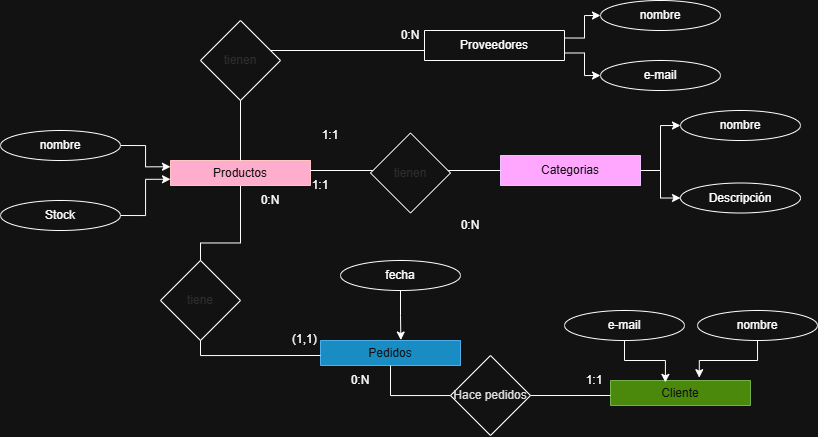

The diagram above was exported from draw.io. Its source (the exported page's mxGraphModel, read from the mxfile embedded in the PNG):
<mxGraphModel dx="1176" dy="634" grid="1" gridSize="10" guides="1" tooltips="1" connect="1" arrows="1" fold="1" page="1" pageScale="1" pageWidth="827" pageHeight="1169" math="0" shadow="0">
  <root>
    <mxCell id="0" />
    <mxCell id="1" parent="0" />
    <mxCell id="vF5w1O7Bn2NlJe7K_KYz-22" style="edgeStyle=orthogonalEdgeStyle;rounded=0;orthogonalLoop=1;jettySize=auto;html=1;entryX=0.5;entryY=0;entryDx=0;entryDy=0;endArrow=none;endFill=0;" parent="1" source="wugNTbsu9xLF4mXu3fa8-1" edge="1">
      <mxGeometry relative="1" as="geometry">
        <mxPoint x="200" y="410" as="targetPoint" />
      </mxGeometry>
    </mxCell>
    <mxCell id="wugNTbsu9xLF4mXu3fa8-1" value="Productos" style="swimlane;fontStyle=0;childLayout=stackLayout;horizontal=1;startSize=30;horizontalStack=0;resizeParent=1;resizeParentMax=0;resizeLast=0;collapsible=1;marginBottom=0;whiteSpace=wrap;html=1;fillColor=#a20025;fontColor=#ffffff;strokeColor=#6F0000;" parent="1" vertex="1">
      <mxGeometry x="170" y="270" width="140" height="25" as="geometry" />
    </mxCell>
    <mxCell id="uHNH0QoeCaeDiJ9nlf7l-17" style="edgeStyle=orthogonalEdgeStyle;rounded=0;orthogonalLoop=1;jettySize=auto;html=1;exitX=1;exitY=0.5;exitDx=0;exitDy=0;entryX=0;entryY=0.5;entryDx=0;entryDy=0;" edge="1" parent="1" source="vF5w1O7Bn2NlJe7K_KYz-1" target="uHNH0QoeCaeDiJ9nlf7l-15">
      <mxGeometry relative="1" as="geometry" />
    </mxCell>
    <mxCell id="uHNH0QoeCaeDiJ9nlf7l-18" style="edgeStyle=orthogonalEdgeStyle;rounded=0;orthogonalLoop=1;jettySize=auto;html=1;exitX=1;exitY=0.5;exitDx=0;exitDy=0;entryX=0;entryY=0.5;entryDx=0;entryDy=0;" edge="1" parent="1" source="vF5w1O7Bn2NlJe7K_KYz-1" target="uHNH0QoeCaeDiJ9nlf7l-16">
      <mxGeometry relative="1" as="geometry" />
    </mxCell>
    <mxCell id="vF5w1O7Bn2NlJe7K_KYz-1" value="Categorias" style="swimlane;fontStyle=0;childLayout=stackLayout;horizontal=1;startSize=30;horizontalStack=0;resizeParent=1;resizeParentMax=0;resizeLast=0;collapsible=1;marginBottom=0;whiteSpace=wrap;html=1;fillColor=#6a00ff;fontColor=#ffffff;strokeColor=#3700CC;" parent="1" vertex="1">
      <mxGeometry x="500" y="265" width="140" height="30" as="geometry" />
    </mxCell>
    <mxCell id="uHNH0QoeCaeDiJ9nlf7l-9" style="edgeStyle=orthogonalEdgeStyle;rounded=0;orthogonalLoop=1;jettySize=auto;html=1;exitX=1;exitY=0.75;exitDx=0;exitDy=0;entryX=0;entryY=0.5;entryDx=0;entryDy=0;" edge="1" parent="1" source="vF5w1O7Bn2NlJe7K_KYz-4" target="uHNH0QoeCaeDiJ9nlf7l-8">
      <mxGeometry relative="1" as="geometry" />
    </mxCell>
    <mxCell id="uHNH0QoeCaeDiJ9nlf7l-10" style="edgeStyle=orthogonalEdgeStyle;rounded=0;orthogonalLoop=1;jettySize=auto;html=1;exitX=1;exitY=0.25;exitDx=0;exitDy=0;entryX=0;entryY=0.5;entryDx=0;entryDy=0;" edge="1" parent="1" source="vF5w1O7Bn2NlJe7K_KYz-4" target="uHNH0QoeCaeDiJ9nlf7l-7">
      <mxGeometry relative="1" as="geometry" />
    </mxCell>
    <mxCell id="vF5w1O7Bn2NlJe7K_KYz-4" value="Proveedores" style="swimlane;fontStyle=0;childLayout=stackLayout;horizontal=1;startSize=30;horizontalStack=0;resizeParent=1;resizeParentMax=0;resizeLast=0;collapsible=1;marginBottom=0;whiteSpace=wrap;html=1;" parent="1" vertex="1">
      <mxGeometry x="424" y="140" width="140" height="30" as="geometry" />
    </mxCell>
    <mxCell id="vF5w1O7Bn2NlJe7K_KYz-6" value="Pedidos" style="swimlane;fontStyle=0;childLayout=stackLayout;horizontal=1;startSize=30;horizontalStack=0;resizeParent=1;resizeParentMax=0;resizeLast=0;collapsible=1;marginBottom=0;whiteSpace=wrap;html=1;fillColor=#1ba1e2;fontColor=#ffffff;strokeColor=#006EAF;" parent="1" vertex="1">
      <mxGeometry x="320" y="450" width="140" height="25" as="geometry" />
    </mxCell>
    <mxCell id="vF5w1O7Bn2NlJe7K_KYz-8" style="edgeStyle=orthogonalEdgeStyle;rounded=0;orthogonalLoop=1;jettySize=auto;html=1;exitX=1;exitY=0.5;exitDx=0;exitDy=0;endArrow=none;endFill=0;" parent="1" edge="1">
      <mxGeometry relative="1" as="geometry">
        <mxPoint x="310" y="280" as="sourcePoint" />
        <mxPoint x="500" y="280" as="targetPoint" />
      </mxGeometry>
    </mxCell>
    <mxCell id="vF5w1O7Bn2NlJe7K_KYz-10" style="edgeStyle=orthogonalEdgeStyle;rounded=0;orthogonalLoop=1;jettySize=auto;html=1;exitX=0;exitY=0.5;exitDx=0;exitDy=0;shape=wire;dashed=1;endArrow=none;endFill=0;" parent="1" target="wugNTbsu9xLF4mXu3fa8-1" edge="1">
      <mxGeometry relative="1" as="geometry">
        <mxPoint x="424" y="160" as="sourcePoint" />
      </mxGeometry>
    </mxCell>
    <mxCell id="vF5w1O7Bn2NlJe7K_KYz-11" value="1:1" style="text;html=1;align=center;verticalAlign=middle;whiteSpace=wrap;rounded=0;" parent="1" vertex="1">
      <mxGeometry x="290" y="280" width="60" height="30" as="geometry" />
    </mxCell>
    <mxCell id="vF5w1O7Bn2NlJe7K_KYz-12" value="0:N" style="text;html=1;align=center;verticalAlign=middle;whiteSpace=wrap;rounded=0;" parent="1" vertex="1">
      <mxGeometry x="440" y="320" width="60" height="30" as="geometry" />
    </mxCell>
    <mxCell id="vF5w1O7Bn2NlJe7K_KYz-13" value="0:N" style="text;html=1;align=center;verticalAlign=middle;whiteSpace=wrap;rounded=0;" parent="1" vertex="1">
      <mxGeometry x="380" y="130" width="60" height="30" as="geometry" />
    </mxCell>
    <mxCell id="vF5w1O7Bn2NlJe7K_KYz-14" value="1:1" style="text;html=1;align=center;verticalAlign=middle;whiteSpace=wrap;rounded=0;" parent="1" vertex="1">
      <mxGeometry x="300" y="230" width="60" height="30" as="geometry" />
    </mxCell>
    <mxCell id="vF5w1O7Bn2NlJe7K_KYz-15" value="Cliente" style="swimlane;fontStyle=0;childLayout=stackLayout;horizontal=1;startSize=30;horizontalStack=0;resizeParent=1;resizeParentMax=0;resizeLast=0;collapsible=1;marginBottom=0;whiteSpace=wrap;html=1;fillColor=#60a917;fontColor=#ffffff;strokeColor=#2D7600;" parent="1" vertex="1">
      <mxGeometry x="610" y="490" width="140" height="25" as="geometry" />
    </mxCell>
    <mxCell id="vF5w1O7Bn2NlJe7K_KYz-17" style="edgeStyle=orthogonalEdgeStyle;rounded=0;orthogonalLoop=1;jettySize=auto;html=1;exitX=0;exitY=0.5;exitDx=0;exitDy=0;entryX=0.5;entryY=1;entryDx=0;entryDy=0;endArrow=none;endFill=0;" parent="1" target="vF5w1O7Bn2NlJe7K_KYz-6" edge="1">
      <mxGeometry relative="1" as="geometry">
        <mxPoint x="610" y="505" as="sourcePoint" />
        <mxPoint x="459.1600000000001" y="456.0999999999999" as="targetPoint" />
      </mxGeometry>
    </mxCell>
    <mxCell id="vF5w1O7Bn2NlJe7K_KYz-18" value="1:1" style="text;html=1;align=center;verticalAlign=middle;whiteSpace=wrap;rounded=0;" parent="1" vertex="1">
      <mxGeometry x="564" y="475" width="60" height="30" as="geometry" />
    </mxCell>
    <mxCell id="vF5w1O7Bn2NlJe7K_KYz-19" value="0:N" style="text;html=1;align=center;verticalAlign=middle;whiteSpace=wrap;rounded=0;" parent="1" vertex="1">
      <mxGeometry x="330" y="475" width="60" height="30" as="geometry" />
    </mxCell>
    <mxCell id="vF5w1O7Bn2NlJe7K_KYz-23" style="edgeStyle=orthogonalEdgeStyle;rounded=0;orthogonalLoop=1;jettySize=auto;html=1;exitX=0;exitY=0.5;exitDx=0;exitDy=0;entryX=0.5;entryY=1;entryDx=0;entryDy=0;endArrow=none;endFill=0;" parent="1" edge="1">
      <mxGeometry relative="1" as="geometry">
        <mxPoint x="320" y="465" as="sourcePoint" />
        <mxPoint x="200" y="440" as="targetPoint" />
      </mxGeometry>
    </mxCell>
    <mxCell id="vF5w1O7Bn2NlJe7K_KYz-24" value="(1,1)" style="text;whiteSpace=wrap;html=1;" parent="1" vertex="1">
      <mxGeometry x="290" y="435" width="60" height="40" as="geometry" />
    </mxCell>
    <mxCell id="vF5w1O7Bn2NlJe7K_KYz-27" value="0:N" style="text;html=1;align=center;verticalAlign=middle;whiteSpace=wrap;rounded=0;" parent="1" vertex="1">
      <mxGeometry x="240" y="295" width="60" height="30" as="geometry" />
    </mxCell>
    <mxCell id="uHNH0QoeCaeDiJ9nlf7l-3" value="&lt;span style=&quot;color: rgb(18, 18, 18);&quot;&gt;Hace pedidos&lt;/span&gt;" style="rhombus;whiteSpace=wrap;html=1;" vertex="1" parent="1">
      <mxGeometry x="450" y="465" width="80" height="80" as="geometry" />
    </mxCell>
    <mxCell id="uHNH0QoeCaeDiJ9nlf7l-4" value="&lt;font color=&quot;#dedede&quot;&gt;tiene&lt;/font&gt;" style="rhombus;whiteSpace=wrap;html=1;" vertex="1" parent="1">
      <mxGeometry x="160" y="370" width="80" height="80" as="geometry" />
    </mxCell>
    <mxCell id="uHNH0QoeCaeDiJ9nlf7l-5" value="&lt;font color=&quot;#dedede&quot;&gt;tienen&lt;/font&gt;" style="rhombus;whiteSpace=wrap;html=1;" vertex="1" parent="1">
      <mxGeometry x="370" y="242.5" width="80" height="80" as="geometry" />
    </mxCell>
    <mxCell id="uHNH0QoeCaeDiJ9nlf7l-6" value="&lt;font color=&quot;#dedede&quot;&gt;tienen&lt;/font&gt;" style="rhombus;whiteSpace=wrap;html=1;" vertex="1" parent="1">
      <mxGeometry x="200" y="130" width="80" height="80" as="geometry" />
    </mxCell>
    <mxCell id="uHNH0QoeCaeDiJ9nlf7l-7" value="nombre" style="ellipse;whiteSpace=wrap;html=1;" vertex="1" parent="1">
      <mxGeometry x="600" y="110" width="120" height="30" as="geometry" />
    </mxCell>
    <mxCell id="uHNH0QoeCaeDiJ9nlf7l-8" value="e-mail" style="ellipse;whiteSpace=wrap;html=1;" vertex="1" parent="1">
      <mxGeometry x="600" y="170" width="120" height="30" as="geometry" />
    </mxCell>
    <mxCell id="uHNH0QoeCaeDiJ9nlf7l-13" style="edgeStyle=orthogonalEdgeStyle;rounded=0;orthogonalLoop=1;jettySize=auto;html=1;exitX=1;exitY=0.5;exitDx=0;exitDy=0;entryX=0;entryY=0.25;entryDx=0;entryDy=0;" edge="1" parent="1" source="uHNH0QoeCaeDiJ9nlf7l-11" target="wugNTbsu9xLF4mXu3fa8-1">
      <mxGeometry relative="1" as="geometry" />
    </mxCell>
    <mxCell id="uHNH0QoeCaeDiJ9nlf7l-11" value="nombre" style="ellipse;whiteSpace=wrap;html=1;" vertex="1" parent="1">
      <mxGeometry y="240" width="120" height="30" as="geometry" />
    </mxCell>
    <mxCell id="uHNH0QoeCaeDiJ9nlf7l-14" style="edgeStyle=orthogonalEdgeStyle;rounded=0;orthogonalLoop=1;jettySize=auto;html=1;exitX=1;exitY=0.5;exitDx=0;exitDy=0;entryX=0;entryY=0.75;entryDx=0;entryDy=0;" edge="1" parent="1" source="uHNH0QoeCaeDiJ9nlf7l-12" target="wugNTbsu9xLF4mXu3fa8-1">
      <mxGeometry relative="1" as="geometry" />
    </mxCell>
    <mxCell id="uHNH0QoeCaeDiJ9nlf7l-12" value="Stock" style="ellipse;whiteSpace=wrap;html=1;" vertex="1" parent="1">
      <mxGeometry y="310" width="120" height="30" as="geometry" />
    </mxCell>
    <mxCell id="uHNH0QoeCaeDiJ9nlf7l-15" value="nombre" style="ellipse;whiteSpace=wrap;html=1;" vertex="1" parent="1">
      <mxGeometry x="680" y="220" width="120" height="30" as="geometry" />
    </mxCell>
    <mxCell id="uHNH0QoeCaeDiJ9nlf7l-16" value="Descripción" style="ellipse;whiteSpace=wrap;html=1;" vertex="1" parent="1">
      <mxGeometry x="680" y="292.5" width="120" height="30" as="geometry" />
    </mxCell>
    <mxCell id="uHNH0QoeCaeDiJ9nlf7l-19" value="fecha" style="ellipse;whiteSpace=wrap;html=1;" vertex="1" parent="1">
      <mxGeometry x="340" y="370" width="120" height="30" as="geometry" />
    </mxCell>
    <mxCell id="uHNH0QoeCaeDiJ9nlf7l-21" style="edgeStyle=orthogonalEdgeStyle;rounded=0;orthogonalLoop=1;jettySize=auto;html=1;exitX=0.5;exitY=1;exitDx=0;exitDy=0;entryX=0.574;entryY=-0.019;entryDx=0;entryDy=0;entryPerimeter=0;" edge="1" parent="1" source="uHNH0QoeCaeDiJ9nlf7l-19" target="vF5w1O7Bn2NlJe7K_KYz-6">
      <mxGeometry relative="1" as="geometry" />
    </mxCell>
    <mxCell id="uHNH0QoeCaeDiJ9nlf7l-22" value="nombre" style="ellipse;whiteSpace=wrap;html=1;" vertex="1" parent="1">
      <mxGeometry x="697" y="420" width="120" height="30" as="geometry" />
    </mxCell>
    <mxCell id="uHNH0QoeCaeDiJ9nlf7l-23" value="e-mail" style="ellipse;whiteSpace=wrap;html=1;" vertex="1" parent="1">
      <mxGeometry x="564" y="420" width="120" height="30" as="geometry" />
    </mxCell>
    <mxCell id="uHNH0QoeCaeDiJ9nlf7l-24" style="edgeStyle=orthogonalEdgeStyle;rounded=0;orthogonalLoop=1;jettySize=auto;html=1;exitX=0.5;exitY=1;exitDx=0;exitDy=0;entryX=0.392;entryY=0.075;entryDx=0;entryDy=0;entryPerimeter=0;" edge="1" parent="1" source="uHNH0QoeCaeDiJ9nlf7l-23" target="vF5w1O7Bn2NlJe7K_KYz-15">
      <mxGeometry relative="1" as="geometry" />
    </mxCell>
    <mxCell id="uHNH0QoeCaeDiJ9nlf7l-25" style="edgeStyle=orthogonalEdgeStyle;rounded=0;orthogonalLoop=1;jettySize=auto;html=1;exitX=0.5;exitY=1;exitDx=0;exitDy=0;entryX=0.634;entryY=-0.113;entryDx=0;entryDy=0;entryPerimeter=0;" edge="1" parent="1" source="uHNH0QoeCaeDiJ9nlf7l-22" target="vF5w1O7Bn2NlJe7K_KYz-15">
      <mxGeometry relative="1" as="geometry" />
    </mxCell>
  </root>
</mxGraphModel>